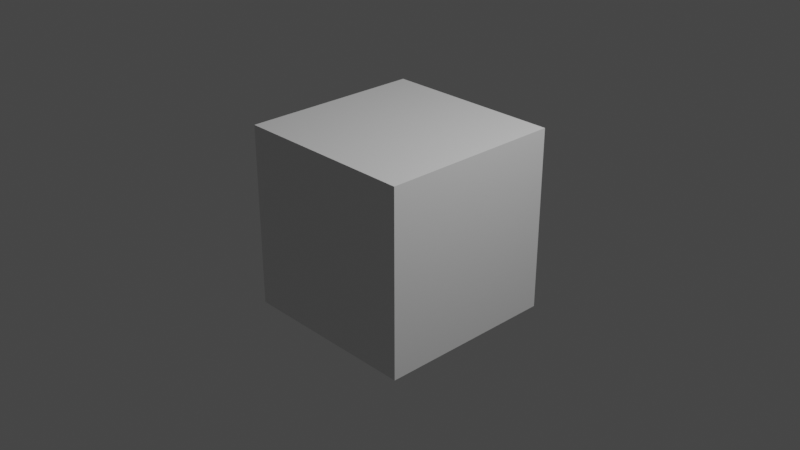 # Source: hydrofoil.blend  (saved by Blender 3.2.14; exported with 4.5.12 LTS)
import bpy
from mathutils import Matrix  # noqa: F401  (used for matrix-valued properties, if any)

bpy.ops.wm.read_factory_settings(use_empty=True)
scene = bpy.context.scene
scene.name = 'Scene'

# ---- collections
col_collection = bpy.data.collections.new('Collection'); scene.collection.children.link(col_collection)

# ---- materials (node trees are filled in below, after node groups)
mat_material = bpy.data.materials.new('Material')
mat_material.alpha_threshold = 0.0
mat_material.use_transparent_shadow = False
mat_material.line_color = (0.0, 0.0, 0.0, 1.0)

# ---- material node trees
mat_material.use_nodes = True; mat_material.node_tree.nodes.clear()
_N = mat_material.node_tree.nodes; _L = mat_material.node_tree.links
n0 = _N.new('ShaderNodeOutputMaterial'); n0.name = 'Material Output'; n0.location = (300, 300)
n1 = _N.new('ShaderNodeBsdfPrincipled'); n1.name = 'Principled BSDF'; n1.location = (10, 300)
n1.distribution = 'GGX'
n1.subsurface_method = 'RANDOM_WALK_SKIN'
n1.inputs[2].default_value = 0.4
n1.inputs[3].default_value = 1.45
n1.inputs[27].default_value = (0.0, 0.0, 0.0, 1.0)
n1.inputs[28].default_value = 1.0
_L.new(n1.outputs[0], n0.inputs[0])
n0.is_active_output = True

# ---- world
world_world = bpy.data.worlds.new('World'); scene.world = world_world
world_world.use_nodes = True; world_world.node_tree.nodes.clear()
_N = world_world.node_tree.nodes; _L = world_world.node_tree.links
n0 = _N.new('ShaderNodeOutputWorld'); n0.name = 'World Output'; n0.location = (300, 300)
n1 = _N.new('ShaderNodeBackground'); n1.name = 'Background'; n1.location = (10, 300)
n1.inputs[0].default_value = (0.05088, 0.05088, 0.05088, 1.0)
_L.new(n1.outputs[0], n0.inputs[0])
n0.is_active_output = True
world_world.color = (0.05088, 0.05088, 0.05088)
world_world.use_sun_shadow = False
world_world.sun_shadow_jitter_overblur = 0.0

# ---- cameras
cam_camera = bpy.data.cameras.new('Camera')
cam_camera.clip_end = 100.0
cam_camera.ortho_scale = 7.314

# ---- lights
light_light = bpy.data.lights.new('Light', 'POINT')
light_light.transmission_factor = 0.0
light_light.energy = 1000.0
light_light.shadow_soft_size = 0.1
light_light.shadow_maximum_resolution = 0.006
light_light.use_absolute_resolution = True

# ---- meshes
me_cube = bpy.data.meshes.new('Cube')
me_cube.from_pydata([(1.0, 1.0, 1.0), (1.0, 1.0, -1.0), (1.0, -1.0, 1.0), (1.0, -1.0, -1.0), (-1.0, 1.0, 1.0), (-1.0, 1.0, -1.0), (-1.0, -1.0, 1.0), (-1.0, -1.0, -1.0)], [], [(0, 4, 6, 2), (3, 2, 6, 7), (7, 6, 4, 5), (5, 1, 3, 7), (1, 0, 2, 3), (5, 4, 0, 1)])
_uv = me_cube.uv_layers.new(name='UVMap')
_uv.uv.foreach_set('vector', [0.625, 0.5, 0.875, 0.5, 0.875, 0.75, 0.625, 0.75, 0.375, 0.75, 0.625, 0.75, 0.625, 1.0, 0.375, 1.0, 0.375, 0.0, 0.625, 0.0, 0.625, 0.25, 0.375, 0.25, 0.125, 0.5, 0.375, 0.5, 0.375, 0.75, 0.125, 0.75, 0.375, 0.5, 0.625, 0.5, 0.625, 0.75, 0.375, 0.75, 0.375, 0.25, 0.625, 0.25, 0.625, 0.5, 0.375, 0.5])
me_cube.materials.append(mat_material)
me_cube.use_mirror_vertex_groups = False
me_cube.update()

# ---- objects
ob_cube = bpy.data.objects.new('Cube', me_cube)
ob_light = bpy.data.objects.new('Light', light_light)
ob_camera = bpy.data.objects.new('Camera', cam_camera)

# ---- transforms, parenting, visibility, modifiers, constraints
ob_cube.location = (0.0, 0.0, 0.0)
ob_cube.lock_rotations_4d = False
ob_cube.empty_display_type = 'ARROWS'
ob_cube.lineart.crease_threshold = 0.0
ob_light.location = (4.076, 1.005, 5.904)
ob_light.rotation_euler = (0.6503, 0.05522, 1.866)
ob_light.lock_rotations_4d = False
ob_light.empty_display_type = 'ARROWS'
ob_light.color = (0.0, 0.0, 0.0, 0.0)
ob_light.lineart.crease_threshold = 0.0
ob_camera.location = (7.359, -6.926, 4.958)
ob_camera.rotation_euler = (1.109, 0.0, 0.8149)
ob_camera.lock_rotations_4d = False
ob_camera.empty_display_type = 'ARROWS'
ob_camera.color = (0.0, 0.0, 0.0, 0.0)
ob_camera.display_type = 'WIRE'
ob_camera.lineart.crease_threshold = 0.0

# ---- collection membership
col_collection.objects.link(ob_cube)
col_collection.objects.link(ob_light)
col_collection.objects.link(ob_camera)

# ---- scene / render settings (as saved in the file)
scene.camera = ob_camera
scene.frame_start = 1; scene.frame_end = 250; scene.frame_set(1)
scene.render.engine = 'BLENDER_EEVEE_NEXT'
scene.cycles.sampling_pattern = 'TABULATED_SOBOL'
scene.cycles.use_light_tree = False
scene.view_settings.view_transform = 'Filmic'
bpy.context.view_layer.update()
